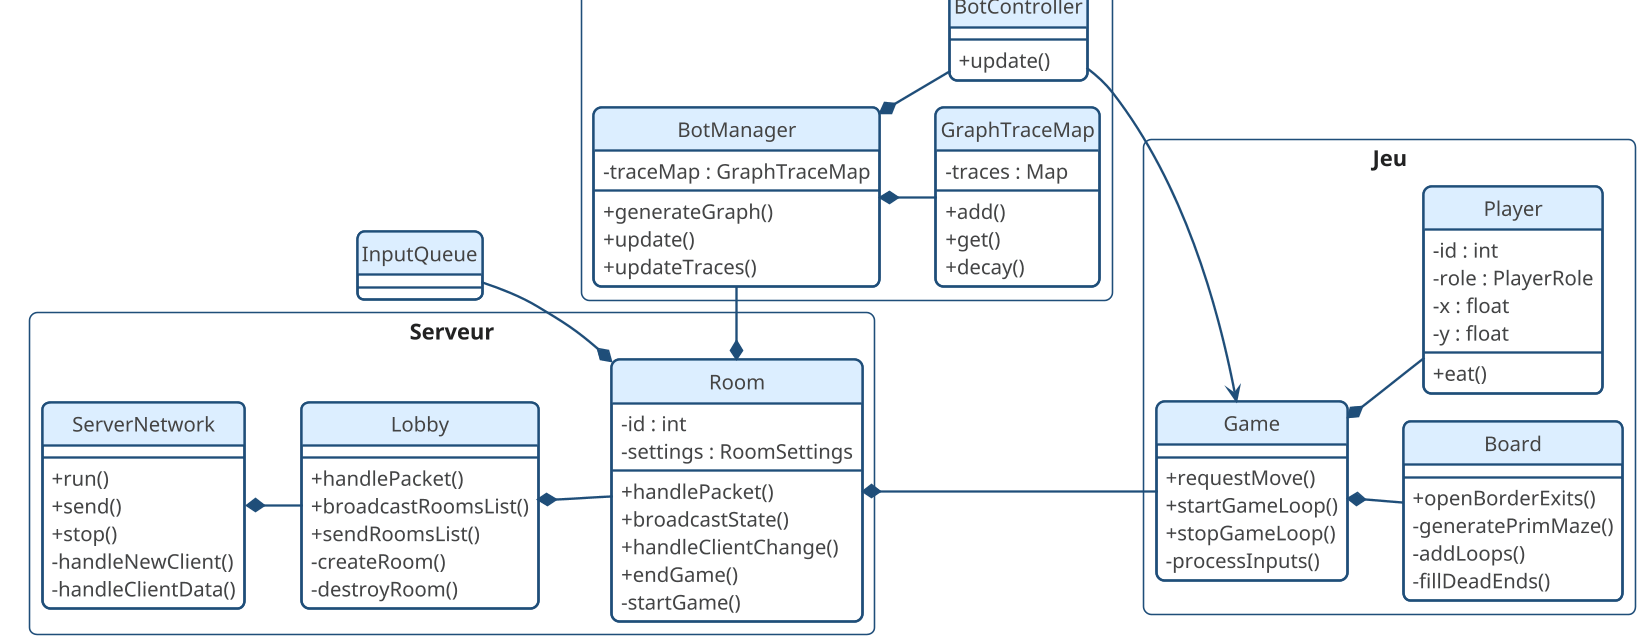

The diagram above was rendered by PlantUML. Its source (embedded in the PNG):
@startuml
' Mise en page
left to right direction

skinparam classAttributeIconSize 0
skinparam shadowing false
skinparam ArrowColor #333333
skinparam ArrowThickness 1
skinparam ClassFontSize 12
skinparam ClassFontName Arial
skinparam ClassBackgroundColor #fdfdfd
skinparam ClassBorderColor #444444

!include theme.puml

' =======================
' Classes principales
' =======================

rectangle "Serveur" {

class ServerNetwork {

    + run()
    + send()
    + stop()
    - handleNewClient()
    - handleClientData()
}

class Lobby {

    + handlePacket()
    + broadcastRoomsList()
    + sendRoomsList()
    - createRoom()
    - destroyRoom()
}

class Room {
    - id : int
    - settings : RoomSettings

    + handlePacket()
    + broadcastState()
    + handleClientChange()
    + endGame()
    - startGame()
}
}
rectangle "Jeu" {

class Game {

    + requestMove()
    + startGameLoop()
    + stopGameLoop()
    - processInputs()
}

class Board {

    + openBorderExits()
    - generatePrimMaze()
    - addLoops()
    - fillDeadEnds()
}

class Player {
    - id : int
    - role : PlayerRole
    - x : float
    - y : float

    + eat()
}
}
rectangle "Bot" {

class BotManager {
    - traceMap : GraphTraceMap

    + generateGraph()
    + update()
    + updateTraces()
}

class BotController {
    + update()
}

class GraphTraceMap {
    - traces : Map

    + add()
    + get()
    + decay()
}
}
class InputQueue {
}


' =======================
' Relations
' =======================

' Composition (l’objet appartient au parent)
ServerNetwork *-- Lobby
Lobby *-- Room
Room *-- Game
Room *-- BotManager
Room *-- InputQueue
Game *-- Board
Game *-- Player
BotManager *-- BotController
BotManager *-- GraphTraceMap



' Association / dépendance
BotController --> Game

' Liens invisibles pour éviter étirement horizontal
ServerNetwork -[hidden]- Game
Room -[hidden]- BotController
GraphTraceMap -[hidden]- Lobby

InputQueue -[hidden]- ServerNetwork
InputQueue -[hidden]- BotManager









@enduml